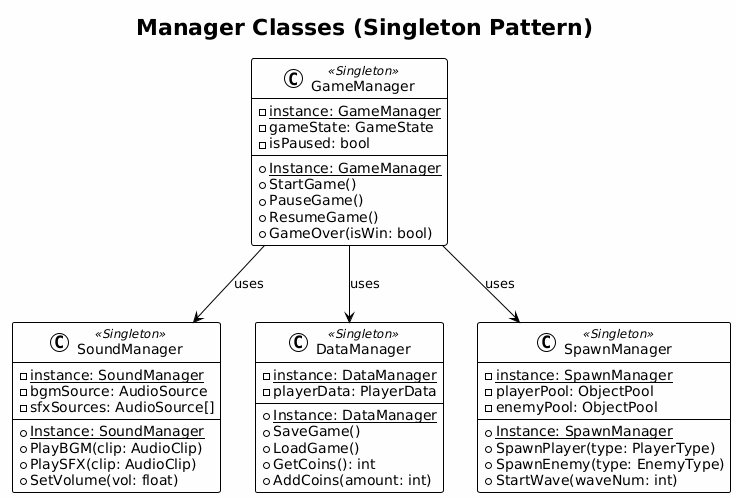

The diagram above was rendered by PlantUML. Its source (embedded in the PNG):
@startuml
!theme plain
skinparam backgroundColor #FEFEFE

title Manager Classes (Singleton Pattern)

class GameManager <<Singleton>> {
    - {static} instance: GameManager
    - gameState: GameState
    - isPaused: bool
    --
    + {static} Instance: GameManager
    + StartGame()
    + PauseGame()
    + ResumeGame()
    + GameOver(isWin: bool)
}

class SoundManager <<Singleton>> {
    - {static} instance: SoundManager
    - bgmSource: AudioSource
    - sfxSources: AudioSource[]
    --
    + {static} Instance: SoundManager
    + PlayBGM(clip: AudioClip)
    + PlaySFX(clip: AudioClip)
    + SetVolume(vol: float)
}

class DataManager <<Singleton>> {
    - {static} instance: DataManager
    - playerData: PlayerData
    --
    + {static} Instance: DataManager
    + SaveGame()
    + LoadGame()
    + GetCoins(): int
    + AddCoins(amount: int)
}

class SpawnManager <<Singleton>> {
    - {static} instance: SpawnManager
    - playerPool: ObjectPool
    - enemyPool: ObjectPool
    --
    + {static} Instance: SpawnManager
    + SpawnPlayer(type: PlayerType)
    + SpawnEnemy(type: EnemyType)
    + StartWave(waveNum: int)
}

GameManager --> SoundManager : uses
GameManager --> DataManager : uses
GameManager --> SpawnManager : uses
@enduml